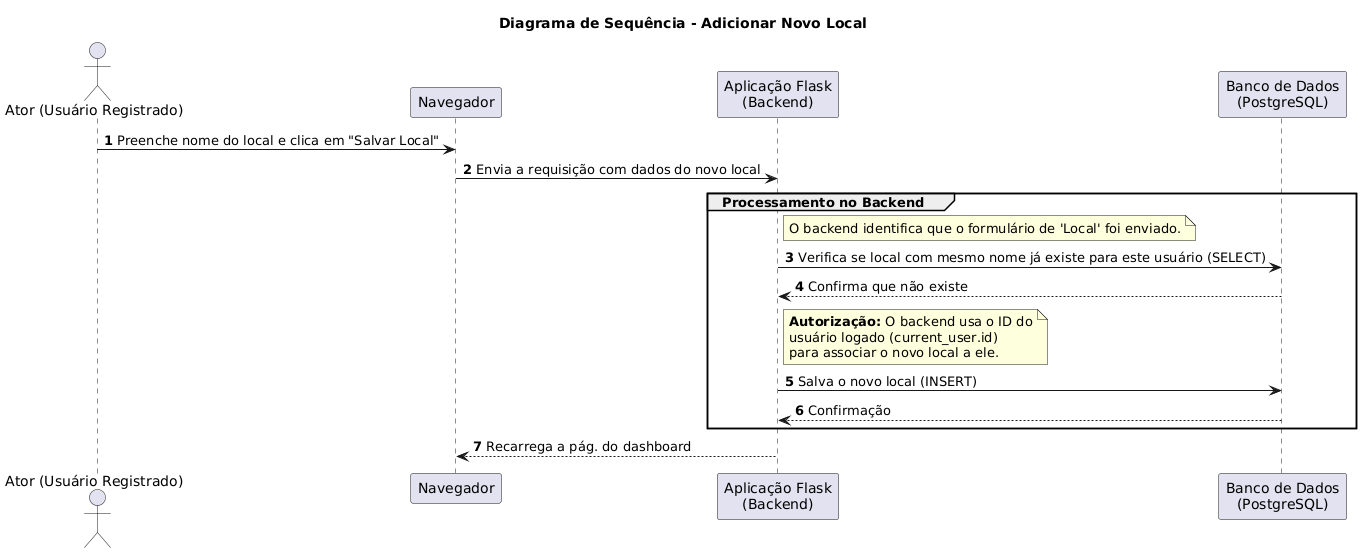

The diagram above was rendered by PlantUML. Its source (embedded in the PNG):
@startuml
title Diagrama de Sequência - Adicionar Novo Local
autonumber

actor "Ator (Usuário Registrado)" as Ator
participant "Navegador" as Nav
participant "Aplicação Flask\n(Backend)" as App
participant "Banco de Dados\n(PostgreSQL)" as DB

' Pré-condição: Ator está logado e na página /dashboard

Ator -> Nav: Preenche nome do local e clica em "Salvar Local"
Nav -> App: Envia a requisição com dados do novo local

group Processamento no Backend
    note right of App: O backend identifica que o formulário de 'Local' foi enviado.
    
    App -> DB: Verifica se local com mesmo nome já existe para este usuário (SELECT)
    DB --> App: Confirma que não existe

    note right of App
        **Autorização:** O backend usa o ID do
        usuário logado (current_user.id)
        para associar o novo local a ele.
    end note
    App -> DB: Salva o novo local (INSERT)
    DB --> App: Confirmação
end

App --> Nav: Recarrega a pág. do dashboard
@enduml